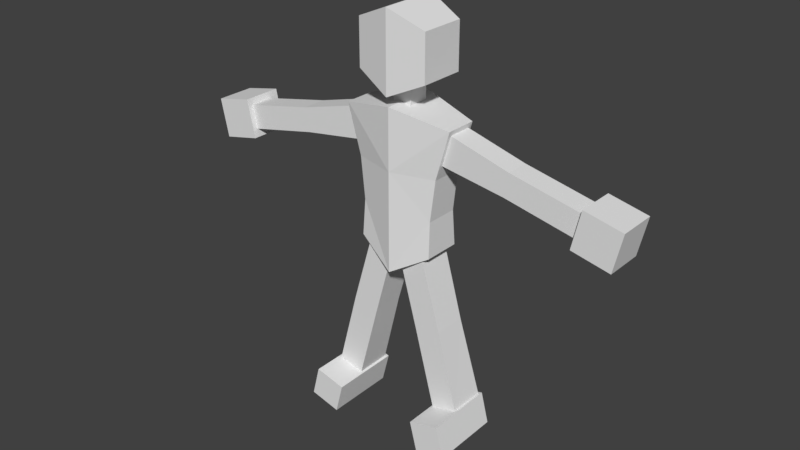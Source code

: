 # Source: Dude.blend  (saved by Blender 2.79.0; exported with 4.5.12 LTS)
import bpy
from mathutils import Matrix  # noqa: F401  (used for matrix-valued properties, if any)

bpy.ops.wm.read_factory_settings(use_empty=True)
scene = bpy.context.scene
scene.name = 'Scene'

# ---- collections
col_collection_1 = bpy.data.collections.new('Collection 1'); scene.collection.children.link(col_collection_1)

# ---- world
world_world = bpy.data.worlds.new('World'); scene.world = world_world
world_world.color = (0.05088, 0.05088, 0.05088)
world_world.use_sun_shadow = False
world_world.sun_shadow_jitter_overblur = 0.0
world_world.cycles.sampling_method = 'MANUAL'

# ---- meshes
me_cube_001 = bpy.data.meshes.new('Cube.001')
me_cube_001.from_pydata([(0.0, -0.9862, -1.742), (0.0, 1.017, -1.742), (1.384, -0.6637, -0.923), (1.384, 0.6941, -0.923), (1.623, 0.4459, 3.505), (1.146, 0.4459, 2.413), (1.623, -0.4169, 3.505), (1.146, -0.4169, 2.413), (0.0, -0.9862, 0.3509), (0.0, -0.9862, 1.841), (0.0, 1.017, 0.3509), (0.0, 1.017, 1.841), (1.351, -0.5817, 0.3509), (1.53, -0.5579, 1.841), (1.351, 0.6121, 0.3509), (1.53, 0.5883, 1.841), (0.0, -0.9862, 4.009), (0.0, 1.017, 4.009), (2.032, -0.5579, 3.585), (2.032, 0.5883, 3.585), (0.8679, -0.6338, -3.756), (0.09549, -0.6338, -0.9842), (0.8679, 0.5566, -3.756), (0.09549, 0.6021, -0.9842), (1.816, -0.6338, -3.528), (0.9345, -0.6338, -0.5242), (1.816, 0.5566, -3.528), (0.9345, 0.6021, -0.5242), (1.633, -0.6338, -6.603), (1.633, 0.6779, -6.558), (2.58, -0.6338, -6.376), (2.58, 0.6779, -6.33), (1.545, 0.7788, -6.585), (1.83, 0.7788, -7.691), (1.545, -1.756, -6.61), (1.83, -1.756, -7.716), (2.651, 0.7788, -6.3), (2.936, 0.7788, -7.406), (2.651, -1.756, -6.325), (2.936, -1.756, -7.431), (3.968, -0.4169, 1.97), (4.117, -0.4169, 2.819), (3.968, 0.4459, 1.97), (4.117, 0.4459, 2.819), (6.551, -0.4169, 1.424), (6.7, -0.4169, 2.274), (6.551, 0.4459, 1.424), (6.7, 0.4459, 2.274), (6.446, -0.6122, 1.146), (6.743, -0.6122, 2.519), (6.446, 0.7928, 1.146), (6.743, 0.7928, 2.519), (7.819, -0.6122, 0.8491), (8.116, -0.6122, 2.222), (7.819, 0.7928, 0.8491), (8.116, 0.7928, 2.222), (0.0, -1.081, 4.348), (0.0, -1.081, 7.141), (0.0, 1.087, 4.348), (0.0, 1.087, 7.141), (1.277, -0.8195, 4.943), (1.277, -0.8195, 6.588), (1.277, 0.8254, 4.943), (1.277, 0.8254, 6.588), (0.0, -0.3282, 3.533), (0.0, -0.3282, 4.684), (0.0, 0.4214, 3.533), (0.0, 0.4214, 4.684), (0.3472, -0.3282, 3.533), (0.3472, -0.3282, 4.684), (0.3472, 0.4214, 3.533), (0.3472, 0.4214, 4.684)], [], [(5, 4, 43, 42), (7, 6, 4, 5), (41, 40, 44, 45), (1, 3, 2, 0), (12, 8, 0, 2), (14, 12, 2, 3), (8, 10, 1, 0), (40, 41, 6, 7), (8, 9, 11, 10), (10, 11, 15, 14), (14, 15, 13, 12), (12, 13, 9, 8), (10, 14, 3, 1), (11, 9, 16, 17), (19, 17, 16, 18), (9, 13, 18, 16), (15, 11, 17, 19), (13, 15, 19, 18), (20, 21, 23, 22), (22, 23, 27, 26), (26, 27, 25, 24), (24, 25, 21, 20), (24, 20, 28, 30), (27, 23, 21, 25), (29, 31, 30, 28), (22, 26, 31, 29), (20, 22, 29, 28), (26, 24, 30, 31), (33, 32, 36, 37), (37, 36, 38, 39), (39, 38, 34, 35), (35, 34, 32, 33), (56, 57, 59, 58), (58, 59, 63, 62), (33, 37, 39, 35), (36, 32, 34, 38), (5, 42, 40, 7), (43, 4, 6, 41), (46, 47, 45, 44), (43, 41, 45, 47), (42, 43, 47, 46), (40, 42, 46, 44), (48, 49, 51, 50), (50, 51, 55, 54), (54, 55, 53, 52), (52, 53, 49, 48), (50, 54, 52, 48), (55, 51, 49, 53), (62, 63, 61, 60), (60, 61, 57, 56), (58, 62, 60, 56), (63, 59, 57, 61), (64, 65, 67, 66), (66, 67, 71, 70), (70, 71, 69, 68), (68, 69, 65, 64), (66, 70, 68, 64), (71, 67, 65, 69)])
me_cube_001.use_remesh_preserve_volume = False
me_cube_001.use_remesh_preserve_attributes = False
me_cube_001.use_mirror_vertex_groups = False
me_cube_001.update()
arm_armature = bpy.data.armatures.new('Armature')  # bones are not reproduced

# ---- objects
ob_armature = bpy.data.objects.new('Armature', arm_armature)
ob_cube = bpy.data.objects.new('Cube', me_cube_001)

# ---- transforms, parenting, visibility, modifiers, constraints
ob_armature.location = (0.0, 0.0, 0.0)
ob_armature.lineart.crease_threshold = 0.0
ob_cube.parent = ob_armature
ob_cube.location = (0.0, 0.0, 0.0)
ob_cube.lineart.crease_threshold = 0.0
_vg = ob_cube.vertex_groups.new(name='Root')
for _i, _w in zip([0, 1, 2, 3, 8, 10, 11, 12, 14, 17, 19], [0.2717, 0.4556, 0.2131, 0.3274, 0.1053, 0.8896, 0.06002, 0.07791, 0.1829, 0.0223, 0.002716]): _vg.add([_i], _w, 'REPLACE')
_vg = ob_cube.vertex_groups.new(name='Spine Lower')
for _i, _w in zip([0, 1, 2, 3, 8, 9, 10, 11, 12, 13, 14, 15, 16, 17, 18, 19], [0.653, 0.4805, 0.6934, 0.5933, 0.8204, 0.5042, 0.08469, 0.471, 0.8029, 0.3054, 0.7245, 0.4873, 0.4581, 0.4572, 0.4146, 0.4427]): _vg.add([_i], _w, 'REPLACE')
_vg = ob_cube.vertex_groups.new(name='Spine Upper')
for _i, _w in zip([0, 1, 2, 3, 8, 9, 10, 11, 12, 13, 14, 15, 16, 17, 18, 19], [0.07533, 0.06393, 0.0935, 0.07936, 0.07434, 0.4879, 0.001462, 0.469, 0.1192, 0.6776, 0.09252, 0.4906, 0.5198, 0.5067, 0.5623, 0.5309]): _vg.add([_i], _w, 'REPLACE')
_vg = ob_cube.vertex_groups.new(name='Neck')
for _i, _w in zip([64, 65, 66, 67, 68, 69, 70, 71], [0.05811, 0.9138, 0.03542, 0.6276, 0.05083, 0.8908, 0.0506, 0.6248]): _vg.add([_i], _w, 'REPLACE')
_vg = ob_cube.vertex_groups.new(name='Head')
_vg.add([56, 57, 58, 59, 60, 61, 62, 63], 1.0, 'REPLACE')
_vg = ob_cube.vertex_groups.new(name='Shoulder_L')
for _i, _w in zip([4, 5, 6, 7, 64, 65, 66, 67, 68, 69, 70, 71], [0.169, 0.4758, 0.8455, 0.5239, 0.9419, 0.0862, 0.9573, 0.3724, 0.9492, 0.1092, 0.9494, 0.3752]): _vg.add([_i], _w, 'REPLACE')
_vg = ob_cube.vertex_groups.new(name='Arm_Upper_L')
for _i, _w in zip([5, 7, 40, 41, 42, 43, 44, 45, 46, 47], [0.5241, 0.4759, 0.9793, 0.9809, 0.9806, 0.9872, 0.001496, 0.01149, 0.003613, 0.001239]): _vg.add([_i], _w, 'REPLACE')
_vg = ob_cube.vertex_groups.new(name='Arm_Lower_L')
for _i, _w in zip([44, 45, 46, 47], [0.9741, 0.969, 0.973, 0.9743]): _vg.add([_i], _w, 'REPLACE')
_vg = ob_cube.vertex_groups.new(name='Hand_L')
_vg.add([48, 49, 50, 51, 52, 53, 54, 55], 1.0, 'REPLACE')
_vg = ob_cube.vertex_groups.new(name='Shoulder_R')
_vg = ob_cube.vertex_groups.new(name='Arm_Upper_R')
_vg = ob_cube.vertex_groups.new(name='Arm_Lower_R')
_vg = ob_cube.vertex_groups.new(name='Hand_R')
_vg = ob_cube.vertex_groups.new(name='Hip_L')
_vg = ob_cube.vertex_groups.new(name='Leg_Upper_L')
for _i, _w in zip([20, 21, 22, 23, 24, 25, 26, 27, 28, 29], [0.9177, 0.9927, 0.9338, 0.9955, 0.5294, 0.9883, 0.526, 0.9882, 0.006705, 0.01992]): _vg.add([_i], _w, 'REPLACE')
_vg = ob_cube.vertex_groups.new(name='Leg_Lower_L')
for _i, _w in zip([20, 22, 24, 26, 28, 29, 30, 31], [0.06723, 0.06249, 0.4615, 0.4695, 0.08796, 0.7781, 0.07489, 0.4993]): _vg.add([_i], _w, 'REPLACE')
_vg = ob_cube.vertex_groups.new(name='Foot_L')
for _i, _w in zip([28, 29, 30, 31, 32, 33, 34, 35, 36, 37, 38, 39], [0.8837, 0.187, 0.9068, 0.4895, 1.0, 1.0, 1.0, 1.0, 1.0, 1.0, 1.0, 1.0]): _vg.add([_i], _w, 'REPLACE')
_vg = ob_cube.vertex_groups.new(name='Hip_R')
_vg = ob_cube.vertex_groups.new(name='Leg_Upper_R')
_vg = ob_cube.vertex_groups.new(name='Leg_Lower_R')
_vg = ob_cube.vertex_groups.new(name='Foot_R')
_m = ob_cube.modifiers.new('Mirror', 'MIRROR')
_m.use_clip = True
_m = ob_cube.modifiers.new('Armature', 'ARMATURE')
_m.object = ob_armature

# ---- collection membership
col_collection_1.objects.link(ob_armature)
col_collection_1.objects.link(ob_cube)

# ---- scene / render settings (as saved in the file)
scene.frame_start = 0; scene.frame_end = 48; scene.frame_set(0)
scene.render.engine = 'BLENDER_EEVEE_NEXT'
scene.render.resolution_percentage = 50
scene.render.dither_intensity = 0.0
scene.cycles.use_denoising = False
scene.cycles.samples = 128
scene.cycles.sampling_pattern = 'TABULATED_SOBOL'
scene.cycles.use_adaptive_sampling = False
scene.cycles.use_light_tree = False
scene.cycles.blur_glossy = 0.0
scene.cycles.sample_clamp_indirect = 0.0
scene.view_settings.view_transform = 'Standard'
bpy.context.view_layer.update()

# ---- added for rendering (the .blend has no active camera and no usable light): camera, sun
cam_auto = bpy.data.cameras.new('AutoCamera')
cam_auto.lens = 50.0
cam_auto.sensor_width = 36.0
cam_auto.clip_end = 1000.0
ob_auto_camera = bpy.data.objects.new('AutoCamera', cam_auto)
scene.collection.objects.link(ob_auto_camera)
ob_auto_camera.location = (20.5486, -25.0832, 16.2054)
ob_auto_camera.rotation_euler = (1.09748, -7.21219e-08, 0.694738)
scene.camera = ob_auto_camera
light_auto_sun = bpy.data.lights.new('AutoSun', 'SUN')
light_auto_sun.energy = 3.0
light_auto_sun.angle = 0.0523599
ob_auto_sun = bpy.data.objects.new('AutoSun', light_auto_sun)
scene.collection.objects.link(ob_auto_sun)
ob_auto_sun.rotation_euler = (0.872665, 0.174533, 0.523599)
bpy.context.view_layer.update()
